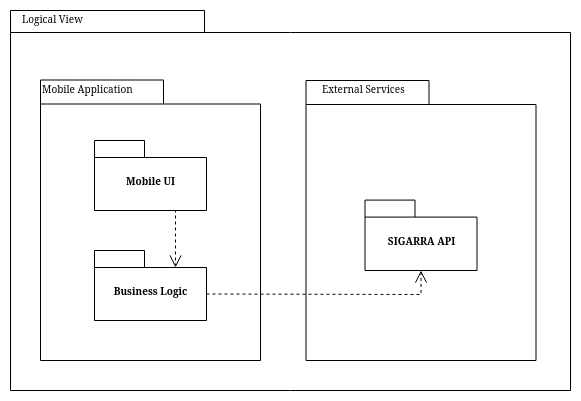

The diagram above was exported from draw.io. Its source (the exported page's mxGraphModel, read from the mxfile embedded in the PNG):
<mxGraphModel dx="1382" dy="753" grid="1" gridSize="10" guides="1" tooltips="1" connect="1" arrows="1" fold="1" page="1" pageScale="1" pageWidth="850" pageHeight="1100" math="0" shadow="0">
  <root>
    <mxCell id="0" />
    <mxCell id="1" parent="0" />
    <mxCell id="0dvzwOO4tu_CZfjnMgyl-8" value="" style="shape=folder;fontStyle=1;spacingTop=10;tabWidth=123;tabHeight=24;tabPosition=left;html=1;rounded=0;shadow=0;comic=0;labelBackgroundColor=none;strokeColor=#000000;strokeWidth=1;fillColor=#ffffff;fontFamily=Verdana;fontSize=10;fontColor=#000000;align=center;" parent="1" vertex="1">
      <mxGeometry x="780" y="329.5" width="220" height="280.5" as="geometry" />
    </mxCell>
    <mxCell id="0dvzwOO4tu_CZfjnMgyl-1" value="" style="shape=folder;fontStyle=1;spacingTop=10;tabWidth=194;tabHeight=22;tabPosition=left;html=1;rounded=0;shadow=0;comic=0;labelBackgroundColor=none;strokeWidth=1;fillColor=none;fontFamily=Verdana;fontSize=10;align=center;" parent="1" vertex="1">
      <mxGeometry x="750" y="260" width="560" height="380" as="geometry" />
    </mxCell>
    <mxCell id="0dvzwOO4tu_CZfjnMgyl-2" value="" style="group" parent="1" vertex="1" connectable="0">
      <mxGeometry x="1045.5" y="330" width="230" height="280" as="geometry" />
    </mxCell>
    <mxCell id="0dvzwOO4tu_CZfjnMgyl-3" value="1" style="group" parent="0dvzwOO4tu_CZfjnMgyl-2" vertex="1" connectable="0">
      <mxGeometry width="230" height="280" as="geometry" />
    </mxCell>
    <mxCell id="0dvzwOO4tu_CZfjnMgyl-4" value="" style="shape=folder;fontStyle=1;spacingTop=10;tabWidth=123;tabHeight=24;tabPosition=left;html=1;rounded=0;shadow=0;comic=0;labelBackgroundColor=none;strokeWidth=1;fontFamily=Verdana;fontSize=10;align=center;" parent="0dvzwOO4tu_CZfjnMgyl-3" vertex="1">
      <mxGeometry width="230" height="280" as="geometry" />
    </mxCell>
    <mxCell id="0dvzwOO4tu_CZfjnMgyl-5" value="SIGARRA API" style="shape=folder;fontStyle=1;spacingTop=10;tabWidth=50;tabHeight=17;tabPosition=left;html=1;rounded=0;shadow=0;comic=0;labelBackgroundColor=none;strokeWidth=1;fontFamily=Verdana;fontSize=10;align=center;" parent="0dvzwOO4tu_CZfjnMgyl-3" vertex="1">
      <mxGeometry x="59" y="119.58" width="112" height="70.42" as="geometry" />
    </mxCell>
    <mxCell id="0dvzwOO4tu_CZfjnMgyl-6" value="External Services" style="text;html=1;align=left;verticalAlign=top;spacingTop=-4;fontSize=10;fontFamily=Verdana" parent="0dvzwOO4tu_CZfjnMgyl-3" vertex="1">
      <mxGeometry x="14.5" width="100" height="20" as="geometry" />
    </mxCell>
    <mxCell id="0dvzwOO4tu_CZfjnMgyl-7" style="edgeStyle=elbowEdgeStyle;rounded=0;html=1;dashed=1;labelBackgroundColor=none;startFill=0;endArrow=open;endFill=0;endSize=10;fontFamily=Verdana;fontSize=10;elbow=vertical;entryX=0.5;entryY=1;entryDx=0;entryDy=0;entryPerimeter=0;exitX=0;exitY=0;exitDx=112;exitDy=43.5;exitPerimeter=0;" parent="1" source="0dvzwOO4tu_CZfjnMgyl-11" target="0dvzwOO4tu_CZfjnMgyl-5" edge="1">
      <mxGeometry relative="1" as="geometry">
        <mxPoint x="980" y="230" as="sourcePoint" />
        <Array as="points">
          <mxPoint x="1060" y="544" />
        </Array>
      </mxGeometry>
    </mxCell>
    <mxCell id="0dvzwOO4tu_CZfjnMgyl-9" style="edgeStyle=elbowEdgeStyle;rounded=0;html=1;dashed=1;labelBackgroundColor=none;startFill=0;endArrow=open;endFill=0;endSize=10;fontFamily=Verdana;fontSize=10;exitX=0.5;exitY=1;exitDx=0;exitDy=0;exitPerimeter=0;entryX=0;entryY=0;entryDx=81;entryDy=17;entryPerimeter=0;" parent="1" source="0dvzwOO4tu_CZfjnMgyl-10" target="0dvzwOO4tu_CZfjnMgyl-11" edge="1">
      <mxGeometry relative="1" as="geometry">
        <mxPoint x="720" y="620" as="targetPoint" />
        <Array as="points">
          <mxPoint x="915" y="490" />
          <mxPoint x="910" y="490" />
          <mxPoint x="690" y="620" />
        </Array>
      </mxGeometry>
    </mxCell>
    <mxCell id="0dvzwOO4tu_CZfjnMgyl-10" value="Mobile UI" style="shape=folder;fontStyle=1;spacingTop=10;tabWidth=50;tabHeight=17;tabPosition=left;html=1;rounded=0;shadow=0;comic=0;labelBackgroundColor=none;strokeColor=#000000;strokeWidth=1;fillColor=#ffffff;fontFamily=Verdana;fontSize=10;fontColor=#000000;align=center;" parent="1" vertex="1">
      <mxGeometry x="834" y="390" width="112" height="70" as="geometry" />
    </mxCell>
    <mxCell id="0dvzwOO4tu_CZfjnMgyl-11" value="Business Logic" style="shape=folder;fontStyle=1;spacingTop=10;tabWidth=50;tabHeight=17;tabPosition=left;html=1;rounded=0;shadow=0;comic=0;labelBackgroundColor=none;strokeColor=#000000;strokeWidth=1;fillColor=#ffffff;fontFamily=Verdana;fontSize=10;fontColor=#000000;align=center;" parent="1" vertex="1">
      <mxGeometry x="834" y="500" width="112" height="70" as="geometry" />
    </mxCell>
    <mxCell id="0dvzwOO4tu_CZfjnMgyl-12" value="&lt;div&gt;Logical View&lt;/div&gt;" style="text;html=1;align=left;verticalAlign=top;spacingTop=-4;fontSize=10;fontFamily=Verdana" parent="1" vertex="1">
      <mxGeometry x="760" y="260" width="130" height="20" as="geometry" />
    </mxCell>
    <mxCell id="0dvzwOO4tu_CZfjnMgyl-13" value="&lt;div&gt;Mobile Application&lt;/div&gt;" style="text;html=1;align=left;verticalAlign=top;spacingTop=-4;fontSize=10;fontFamily=Verdana" parent="1" vertex="1">
      <mxGeometry x="780" y="330" width="100" height="25.5" as="geometry" />
    </mxCell>
  </root>
</mxGraphModel>